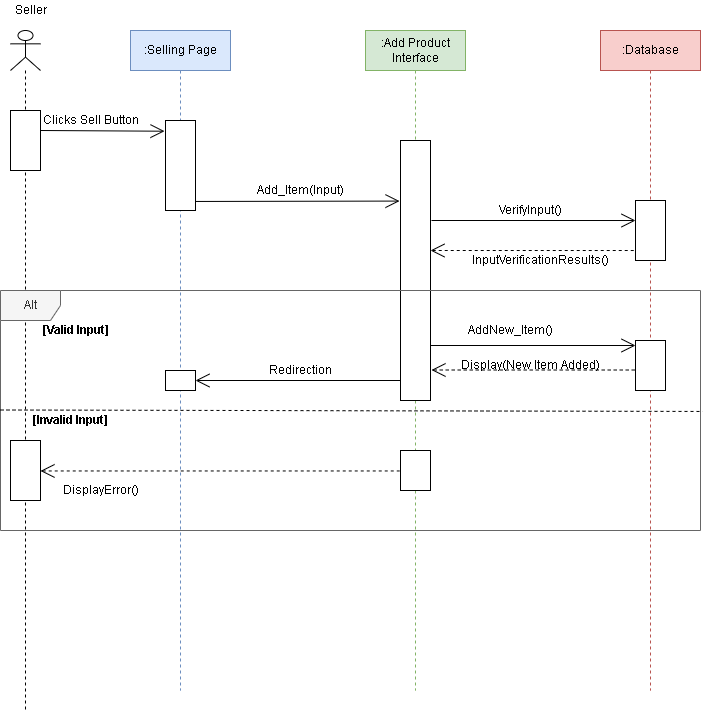

The diagram above was exported from draw.io. Its source (the exported page's mxGraphModel, read from the mxfile embedded in the PNG):
<mxGraphModel dx="868" dy="474" grid="1" gridSize="10" guides="1" tooltips="1" connect="1" arrows="1" fold="1" page="1" pageScale="1" pageWidth="850" pageHeight="1100" math="0" shadow="0">
  <root>
    <mxCell id="0" />
    <mxCell id="1" parent="0" />
    <mxCell id="16Fn1kZoDHV_nPe1v-02-5" value="" style="shape=umlLifeline;participant=umlActor;perimeter=lifelinePerimeter;whiteSpace=wrap;html=1;container=1;collapsible=0;recursiveResize=0;verticalAlign=top;spacingTop=36;outlineConnect=0;" parent="1" vertex="1">
      <mxGeometry x="70" y="160" width="30" height="680" as="geometry" />
    </mxCell>
    <mxCell id="16Fn1kZoDHV_nPe1v-02-9" value="" style="html=1;points=[];perimeter=orthogonalPerimeter;" parent="16Fn1kZoDHV_nPe1v-02-5" vertex="1">
      <mxGeometry y="80" width="30" height="60" as="geometry" />
    </mxCell>
    <mxCell id="16Fn1kZoDHV_nPe1v-02-6" value=":Selling Page" style="shape=umlLifeline;perimeter=lifelinePerimeter;whiteSpace=wrap;html=1;container=1;collapsible=0;recursiveResize=0;outlineConnect=0;fillColor=#dae8fc;strokeColor=#6c8ebf;" parent="1" vertex="1">
      <mxGeometry x="190" y="160" width="100" height="660" as="geometry" />
    </mxCell>
    <mxCell id="16Fn1kZoDHV_nPe1v-02-10" value="" style="html=1;points=[];perimeter=orthogonalPerimeter;" parent="16Fn1kZoDHV_nPe1v-02-6" vertex="1">
      <mxGeometry x="35" y="90" width="30" height="90" as="geometry" />
    </mxCell>
    <mxCell id="16Fn1kZoDHV_nPe1v-02-7" value=":Add Product&lt;br&gt;Interface" style="shape=umlLifeline;perimeter=lifelinePerimeter;whiteSpace=wrap;html=1;container=1;collapsible=0;recursiveResize=0;outlineConnect=0;fillColor=#d5e8d4;strokeColor=#82b366;" parent="1" vertex="1">
      <mxGeometry x="425" y="160" width="100" height="660" as="geometry" />
    </mxCell>
    <mxCell id="16Fn1kZoDHV_nPe1v-02-11" value="" style="html=1;points=[];perimeter=orthogonalPerimeter;" parent="16Fn1kZoDHV_nPe1v-02-7" vertex="1">
      <mxGeometry x="35" y="110" width="30" height="260" as="geometry" />
    </mxCell>
    <mxCell id="16Fn1kZoDHV_nPe1v-02-8" value=":Database" style="shape=umlLifeline;perimeter=lifelinePerimeter;whiteSpace=wrap;html=1;container=1;collapsible=0;recursiveResize=0;outlineConnect=0;fillColor=#f8cecc;strokeColor=#b85450;" parent="1" vertex="1">
      <mxGeometry x="660" y="160" width="100" height="660" as="geometry" />
    </mxCell>
    <mxCell id="bPQ7suGUTaejY1aciSTb-1" value="" style="html=1;points=[];perimeter=orthogonalPerimeter;" vertex="1" parent="16Fn1kZoDHV_nPe1v-02-8">
      <mxGeometry x="35" y="170" width="30" height="60" as="geometry" />
    </mxCell>
    <mxCell id="16Fn1kZoDHV_nPe1v-02-12" value="Alt" style="shape=umlFrame;whiteSpace=wrap;html=1;fillColor=#f5f5f5;fontColor=#333333;strokeColor=#666666;" parent="1" vertex="1">
      <mxGeometry x="60" y="420" width="700" height="240" as="geometry" />
    </mxCell>
    <mxCell id="16Fn1kZoDHV_nPe1v-02-13" value="" style="endArrow=none;endFill=0;endSize=12;html=1;rounded=0;entryX=1.003;entryY=0.504;entryDx=0;entryDy=0;entryPerimeter=0;dashed=1;" parent="1" target="16Fn1kZoDHV_nPe1v-02-12" edge="1">
      <mxGeometry width="160" relative="1" as="geometry">
        <mxPoint x="60" y="539.5" as="sourcePoint" />
        <mxPoint x="220" y="539.5" as="targetPoint" />
      </mxGeometry>
    </mxCell>
    <mxCell id="16Fn1kZoDHV_nPe1v-02-14" value="" style="html=1;points=[];perimeter=orthogonalPerimeter;" parent="1" vertex="1">
      <mxGeometry x="70" y="570" width="30" height="60" as="geometry" />
    </mxCell>
    <mxCell id="16Fn1kZoDHV_nPe1v-02-15" value="" style="html=1;points=[];perimeter=orthogonalPerimeter;" parent="1" vertex="1">
      <mxGeometry x="460" y="580" width="30" height="40" as="geometry" />
    </mxCell>
    <mxCell id="16Fn1kZoDHV_nPe1v-02-16" value="" style="html=1;points=[];perimeter=orthogonalPerimeter;" parent="1" vertex="1">
      <mxGeometry x="225" y="500" width="30" height="20" as="geometry" />
    </mxCell>
    <mxCell id="16Fn1kZoDHV_nPe1v-02-18" value="" style="html=1;points=[];perimeter=orthogonalPerimeter;" parent="1" vertex="1">
      <mxGeometry x="695" y="470" width="30" height="50" as="geometry" />
    </mxCell>
    <mxCell id="16Fn1kZoDHV_nPe1v-02-19" value="" style="endArrow=open;endFill=1;endSize=12;html=1;rounded=0;entryX=-0.033;entryY=0.119;entryDx=0;entryDy=0;entryPerimeter=0;" parent="1" target="16Fn1kZoDHV_nPe1v-02-10" edge="1">
      <mxGeometry width="160" relative="1" as="geometry">
        <mxPoint x="100" y="260" as="sourcePoint" />
        <mxPoint x="260" y="260" as="targetPoint" />
      </mxGeometry>
    </mxCell>
    <mxCell id="16Fn1kZoDHV_nPe1v-02-20" value="" style="endArrow=open;endFill=1;endSize=12;html=1;rounded=0;entryX=-0.033;entryY=0.233;entryDx=0;entryDy=0;entryPerimeter=0;" parent="1" target="16Fn1kZoDHV_nPe1v-02-11" edge="1">
      <mxGeometry width="160" relative="1" as="geometry">
        <mxPoint x="255" y="330.96" as="sourcePoint" />
        <mxPoint x="379.01" y="329.99999999999994" as="targetPoint" />
      </mxGeometry>
    </mxCell>
    <mxCell id="16Fn1kZoDHV_nPe1v-02-21" value="" style="endArrow=none;endFill=0;endSize=12;html=1;rounded=0;entryX=-0.033;entryY=0.233;entryDx=0;entryDy=0;entryPerimeter=0;startArrow=open;startFill=0;startSize=12;dashed=1;" parent="1" edge="1">
      <mxGeometry width="160" relative="1" as="geometry">
        <mxPoint x="490" y="380" as="sourcePoint" />
        <mxPoint x="694.01" y="380.01000000000005" as="targetPoint" />
      </mxGeometry>
    </mxCell>
    <mxCell id="16Fn1kZoDHV_nPe1v-02-22" value="" style="endArrow=open;endFill=1;endSize=12;html=1;rounded=0;" parent="1" edge="1" target="16Fn1kZoDHV_nPe1v-02-18">
      <mxGeometry width="160" relative="1" as="geometry">
        <mxPoint x="490" y="475" as="sourcePoint" />
        <mxPoint x="459.01" y="474.51000000000005" as="targetPoint" />
      </mxGeometry>
    </mxCell>
    <mxCell id="16Fn1kZoDHV_nPe1v-02-23" value="" style="endArrow=none;endFill=0;endSize=12;html=1;rounded=0;entryX=0.571;entryY=0.375;entryDx=0;entryDy=0;entryPerimeter=0;startArrow=open;startFill=0;startSize=12;" parent="1" target="16Fn1kZoDHV_nPe1v-02-12" edge="1">
      <mxGeometry width="160" relative="1" as="geometry">
        <mxPoint x="255" y="510" as="sourcePoint" />
        <mxPoint x="459.01" y="510.01" as="targetPoint" />
      </mxGeometry>
    </mxCell>
    <mxCell id="16Fn1kZoDHV_nPe1v-02-25" value="" style="endArrow=none;endFill=0;endSize=12;html=1;rounded=0;startArrow=open;startFill=0;startSize=12;dashed=1;" parent="1" edge="1" target="16Fn1kZoDHV_nPe1v-02-15">
      <mxGeometry width="160" relative="1" as="geometry">
        <mxPoint x="100" y="600.46" as="sourcePoint" />
        <mxPoint x="224.01" y="599.5" as="targetPoint" />
      </mxGeometry>
    </mxCell>
    <mxCell id="16Fn1kZoDHV_nPe1v-02-26" value="Clicks Sell Button" style="text;html=1;resizable=0;autosize=1;align=center;verticalAlign=middle;points=[];fillColor=none;strokeColor=none;rounded=0;" parent="1" vertex="1">
      <mxGeometry x="95" y="240" width="110" height="20" as="geometry" />
    </mxCell>
    <mxCell id="16Fn1kZoDHV_nPe1v-02-27" value="Add_Item(Input)" style="text;html=1;resizable=0;autosize=1;align=center;verticalAlign=middle;points=[];fillColor=none;strokeColor=none;rounded=0;" parent="1" vertex="1">
      <mxGeometry x="310" y="310" width="100" height="20" as="geometry" />
    </mxCell>
    <mxCell id="16Fn1kZoDHV_nPe1v-02-28" value="InputVerificationResults()" style="text;html=1;resizable=0;autosize=1;align=center;verticalAlign=middle;points=[];fillColor=none;strokeColor=none;rounded=0;" parent="1" vertex="1">
      <mxGeometry x="525" y="380" width="150" height="20" as="geometry" />
    </mxCell>
    <mxCell id="16Fn1kZoDHV_nPe1v-02-29" value="&lt;b&gt;[Valid Input]&lt;/b&gt;" style="text;html=1;resizable=0;autosize=1;align=center;verticalAlign=middle;points=[];fillColor=none;strokeColor=none;rounded=0;" parent="1" vertex="1">
      <mxGeometry x="95" y="450" width="80" height="20" as="geometry" />
    </mxCell>
    <mxCell id="16Fn1kZoDHV_nPe1v-02-30" value="&lt;b&gt;[Invalid Input]&lt;/b&gt;" style="text;html=1;resizable=0;autosize=1;align=center;verticalAlign=middle;points=[];fillColor=none;strokeColor=none;rounded=0;" parent="1" vertex="1">
      <mxGeometry x="85" y="540" width="90" height="20" as="geometry" />
    </mxCell>
    <mxCell id="16Fn1kZoDHV_nPe1v-02-31" value="DisplayError()" style="text;html=1;resizable=0;autosize=1;align=center;verticalAlign=middle;points=[];fillColor=none;strokeColor=none;rounded=0;" parent="1" vertex="1">
      <mxGeometry x="115" y="610" width="90" height="20" as="geometry" />
    </mxCell>
    <mxCell id="16Fn1kZoDHV_nPe1v-02-32" value="AddNew_Item()" style="text;html=1;resizable=0;autosize=1;align=center;verticalAlign=middle;points=[];fillColor=none;strokeColor=none;rounded=0;" parent="1" vertex="1">
      <mxGeometry x="520" y="450" width="100" height="20" as="geometry" />
    </mxCell>
    <mxCell id="16Fn1kZoDHV_nPe1v-02-33" value="Redirection" style="text;html=1;resizable=0;autosize=1;align=center;verticalAlign=middle;points=[];fillColor=none;strokeColor=none;rounded=0;" parent="1" vertex="1">
      <mxGeometry x="320" y="490" width="80" height="20" as="geometry" />
    </mxCell>
    <mxCell id="16Fn1kZoDHV_nPe1v-02-34" value="Seller" style="text;html=1;resizable=0;autosize=1;align=center;verticalAlign=middle;points=[];fillColor=none;strokeColor=none;rounded=0;" parent="1" vertex="1">
      <mxGeometry x="65" y="130" width="50" height="20" as="geometry" />
    </mxCell>
    <mxCell id="bPQ7suGUTaejY1aciSTb-2" value="" style="endArrow=open;endFill=1;endSize=12;html=1;rounded=0;entryX=-0.033;entryY=0.233;entryDx=0;entryDy=0;entryPerimeter=0;" edge="1" parent="1">
      <mxGeometry width="160" relative="1" as="geometry">
        <mxPoint x="490.99" y="350.00000000000006" as="sourcePoint" />
        <mxPoint x="695" y="350.01000000000005" as="targetPoint" />
      </mxGeometry>
    </mxCell>
    <mxCell id="bPQ7suGUTaejY1aciSTb-3" value="VerifyInput()" style="text;html=1;resizable=0;autosize=1;align=center;verticalAlign=middle;points=[];fillColor=none;strokeColor=none;rounded=0;" vertex="1" parent="1">
      <mxGeometry x="550" y="330" width="80" height="20" as="geometry" />
    </mxCell>
    <mxCell id="bPQ7suGUTaejY1aciSTb-4" value="" style="endArrow=none;endFill=0;endSize=12;html=1;rounded=0;entryX=-0.033;entryY=0.233;entryDx=0;entryDy=0;entryPerimeter=0;startArrow=open;startFill=0;startSize=12;dashed=1;" edge="1" parent="1">
      <mxGeometry width="160" relative="1" as="geometry">
        <mxPoint x="490.99" y="499.5" as="sourcePoint" />
        <mxPoint x="695" y="499.51" as="targetPoint" />
      </mxGeometry>
    </mxCell>
    <mxCell id="bPQ7suGUTaejY1aciSTb-5" value="Display(New Item Added)" style="text;html=1;resizable=0;autosize=1;align=center;verticalAlign=middle;points=[];fillColor=none;strokeColor=none;rounded=0;" vertex="1" parent="1">
      <mxGeometry x="515" y="485" width="150" height="20" as="geometry" />
    </mxCell>
  </root>
</mxGraphModel>